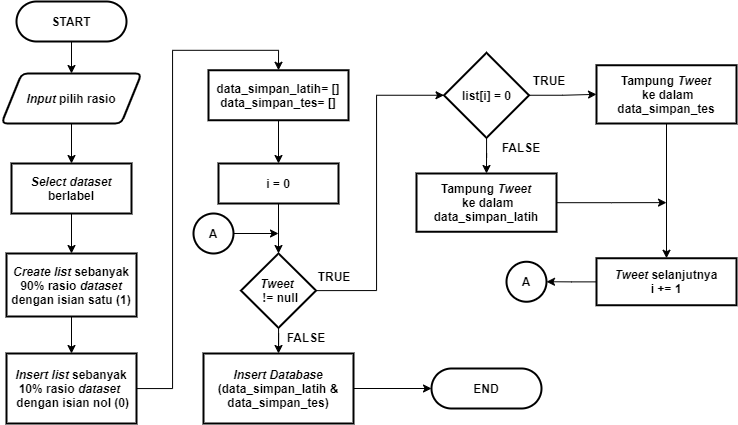

The diagram above was exported from draw.io. Its source (the exported page's mxGraphModel, read from the mxfile embedded in the PNG):
<mxGraphModel dx="1021" dy="500" grid="1" gridSize="10" guides="1" tooltips="1" connect="1" arrows="1" fold="1" page="1" pageScale="1" pageWidth="827" pageHeight="1169" math="0" shadow="0">
  <root>
    <mxCell id="0" />
    <mxCell id="1" parent="0" />
    <mxCell id="vDEB3pKt81ETWoPvqLJy-53" style="edgeStyle=orthogonalEdgeStyle;rounded=0;orthogonalLoop=1;jettySize=auto;html=1;entryX=0.5;entryY=0;entryDx=0;entryDy=0;entryPerimeter=0;fontSize=12;" parent="1" edge="1">
      <mxGeometry relative="1" as="geometry">
        <mxPoint x="75" y="376" as="sourcePoint" />
        <Array as="points">
          <mxPoint x="75" y="416" />
          <mxPoint x="175" y="416" />
          <mxPoint x="175" y="76" />
          <mxPoint x="275" y="76" />
        </Array>
      </mxGeometry>
    </mxCell>
    <mxCell id="lCZf99H4fqnyyZlCFW_--1" style="edgeStyle=orthogonalEdgeStyle;rounded=0;orthogonalLoop=1;jettySize=auto;html=1;entryX=0.5;entryY=0;entryDx=0;entryDy=0;" parent="1" source="vDEB3pKt81ETWoPvqLJy-56" target="vDEB3pKt81ETWoPvqLJy-60" edge="1">
      <mxGeometry relative="1" as="geometry" />
    </mxCell>
    <mxCell id="vDEB3pKt81ETWoPvqLJy-56" value="&lt;b style=&quot;font-size: 12px;&quot;&gt;START&lt;/b&gt;" style="rounded=1;whiteSpace=wrap;html=1;absoluteArcSize=1;arcSize=140;strokeWidth=2;fontSize=12;" parent="1" vertex="1">
      <mxGeometry x="30" y="28" width="110" height="40" as="geometry" />
    </mxCell>
    <mxCell id="lCZf99H4fqnyyZlCFW_--4" style="edgeStyle=orthogonalEdgeStyle;rounded=0;orthogonalLoop=1;jettySize=auto;html=1;entryX=0.5;entryY=0;entryDx=0;entryDy=0;" parent="1" source="vDEB3pKt81ETWoPvqLJy-58" target="lCZf99H4fqnyyZlCFW_--3" edge="1">
      <mxGeometry relative="1" as="geometry" />
    </mxCell>
    <mxCell id="vDEB3pKt81ETWoPvqLJy-58" value="&lt;b&gt;&lt;i&gt;Select dataset &lt;/i&gt;berlabel&lt;/b&gt;" style="rounded=1;whiteSpace=wrap;html=1;absoluteArcSize=1;arcSize=0;strokeWidth=2;fontSize=12;" parent="1" vertex="1">
      <mxGeometry x="25" y="190" width="120" height="50" as="geometry" />
    </mxCell>
    <mxCell id="lCZf99H4fqnyyZlCFW_--2" style="edgeStyle=orthogonalEdgeStyle;rounded=0;orthogonalLoop=1;jettySize=auto;html=1;entryX=0.5;entryY=0;entryDx=0;entryDy=0;" parent="1" source="vDEB3pKt81ETWoPvqLJy-60" target="vDEB3pKt81ETWoPvqLJy-58" edge="1">
      <mxGeometry relative="1" as="geometry" />
    </mxCell>
    <mxCell id="vDEB3pKt81ETWoPvqLJy-60" value="&lt;i&gt;Input&lt;/i&gt;&amp;nbsp;pilih rasio" style="shape=parallelogram;html=1;strokeWidth=2;perimeter=parallelogramPerimeter;whiteSpace=wrap;rounded=1;arcSize=12;size=0.14423076923076925;fontSize=12;fontStyle=1" parent="1" vertex="1">
      <mxGeometry x="15" y="100" width="140" height="50" as="geometry" />
    </mxCell>
    <mxCell id="lCZf99H4fqnyyZlCFW_--6" style="edgeStyle=orthogonalEdgeStyle;rounded=0;orthogonalLoop=1;jettySize=auto;html=1;entryX=0.5;entryY=0;entryDx=0;entryDy=0;" parent="1" source="lCZf99H4fqnyyZlCFW_--3" target="lCZf99H4fqnyyZlCFW_--5" edge="1">
      <mxGeometry relative="1" as="geometry" />
    </mxCell>
    <mxCell id="lCZf99H4fqnyyZlCFW_--3" value="&lt;b&gt;&lt;i&gt;Create list &lt;/i&gt;sebanyak 90%&amp;nbsp;&lt;/b&gt;&lt;b&gt;rasio&lt;/b&gt;&lt;b&gt;&amp;nbsp;&lt;i&gt;dataset &lt;/i&gt;dengan isian satu (1)&lt;/b&gt;" style="rounded=1;whiteSpace=wrap;html=1;absoluteArcSize=1;arcSize=0;strokeWidth=2;fontSize=12;" parent="1" vertex="1">
      <mxGeometry x="20" y="280" width="130" height="63" as="geometry" />
    </mxCell>
    <mxCell id="lCZf99H4fqnyyZlCFW_--10" style="edgeStyle=orthogonalEdgeStyle;rounded=0;orthogonalLoop=1;jettySize=auto;html=1;entryX=0.5;entryY=0;entryDx=0;entryDy=0;" parent="1" source="lCZf99H4fqnyyZlCFW_--5" target="lCZf99H4fqnyyZlCFW_--9" edge="1">
      <mxGeometry relative="1" as="geometry" />
    </mxCell>
    <mxCell id="lCZf99H4fqnyyZlCFW_--5" value="&lt;b&gt;&lt;i&gt;Insert list&lt;/i&gt;&amp;nbsp;sebanyak 10%&amp;nbsp;&lt;/b&gt;&lt;b&gt;rasio&amp;nbsp;&lt;/b&gt;&lt;b&gt;&lt;i&gt;dataset&amp;nbsp;&lt;/i&gt;&lt;/b&gt;&lt;b&gt;&lt;br&gt;&amp;nbsp;dengan isian nol (0)&lt;/b&gt;" style="rounded=1;whiteSpace=wrap;html=1;absoluteArcSize=1;arcSize=0;strokeWidth=2;fontSize=12;" parent="1" vertex="1">
      <mxGeometry x="20" y="380" width="130" height="70" as="geometry" />
    </mxCell>
    <mxCell id="lCZf99H4fqnyyZlCFW_--31" style="edgeStyle=orthogonalEdgeStyle;rounded=0;orthogonalLoop=1;jettySize=auto;html=1;entryX=0;entryY=0.5;entryDx=0;entryDy=0;exitX=1;exitY=0.5;exitDx=0;exitDy=0;" parent="1" source="lCZf99H4fqnyyZlCFW_--7" target="lCZf99H4fqnyyZlCFW_--12" edge="1">
      <mxGeometry relative="1" as="geometry">
        <Array as="points">
          <mxPoint x="390" y="317" />
          <mxPoint x="390" y="122" />
        </Array>
      </mxGeometry>
    </mxCell>
    <mxCell id="lCZf99H4fqnyyZlCFW_--40" style="edgeStyle=orthogonalEdgeStyle;rounded=0;orthogonalLoop=1;jettySize=auto;html=1;entryX=0.5;entryY=0;entryDx=0;entryDy=0;" parent="1" source="lCZf99H4fqnyyZlCFW_--7" target="lCZf99H4fqnyyZlCFW_--39" edge="1">
      <mxGeometry relative="1" as="geometry" />
    </mxCell>
    <mxCell id="lCZf99H4fqnyyZlCFW_--7" value="&lt;b&gt;&lt;i&gt;Tweet &lt;/i&gt;&lt;br&gt;&lt;/b&gt;&lt;span style=&quot;font-weight: 700&quot;&gt;&amp;nbsp;!= null&lt;/span&gt;&lt;b&gt;&lt;br&gt;&lt;/b&gt;" style="rhombus;whiteSpace=wrap;html=1;strokeWidth=2;" parent="1" vertex="1">
      <mxGeometry x="254.5" y="280" width="75" height="74.25" as="geometry" />
    </mxCell>
    <mxCell id="lCZf99H4fqnyyZlCFW_--26" style="edgeStyle=orthogonalEdgeStyle;rounded=0;orthogonalLoop=1;jettySize=auto;html=1;entryX=0.5;entryY=0;entryDx=0;entryDy=0;" parent="1" source="lCZf99H4fqnyyZlCFW_--9" target="lCZf99H4fqnyyZlCFW_--19" edge="1">
      <mxGeometry relative="1" as="geometry" />
    </mxCell>
    <mxCell id="lCZf99H4fqnyyZlCFW_--9" value="&lt;span style=&quot;font-size: 12px&quot;&gt;&lt;b&gt;data_simpan_latih&lt;/b&gt;&lt;/span&gt;&lt;b&gt;= []&lt;br&gt;&lt;/b&gt;&lt;b&gt;data_simpan_tes&lt;/b&gt;&lt;b&gt;= []&lt;/b&gt;&lt;b&gt;&lt;br&gt;&lt;/b&gt;" style="rounded=1;whiteSpace=wrap;html=1;absoluteArcSize=1;arcSize=0;strokeWidth=2;fontSize=12;" parent="1" vertex="1">
      <mxGeometry x="222" y="96.75" width="140" height="50" as="geometry" />
    </mxCell>
    <mxCell id="lCZf99H4fqnyyZlCFW_--28" style="edgeStyle=orthogonalEdgeStyle;rounded=0;orthogonalLoop=1;jettySize=auto;html=1;entryX=0;entryY=0.5;entryDx=0;entryDy=0;" parent="1" source="lCZf99H4fqnyyZlCFW_--12" target="lCZf99H4fqnyyZlCFW_--17" edge="1">
      <mxGeometry relative="1" as="geometry" />
    </mxCell>
    <mxCell id="lCZf99H4fqnyyZlCFW_--29" style="edgeStyle=orthogonalEdgeStyle;rounded=0;orthogonalLoop=1;jettySize=auto;html=1;entryX=0.5;entryY=0;entryDx=0;entryDy=0;" parent="1" source="lCZf99H4fqnyyZlCFW_--12" target="lCZf99H4fqnyyZlCFW_--15" edge="1">
      <mxGeometry relative="1" as="geometry" />
    </mxCell>
    <mxCell id="lCZf99H4fqnyyZlCFW_--12" value="&lt;b&gt;list[i] = 0&lt;/b&gt;" style="rhombus;whiteSpace=wrap;html=1;strokeWidth=2;" parent="1" vertex="1">
      <mxGeometry x="457.5" y="79.25" width="85" height="85" as="geometry" />
    </mxCell>
    <mxCell id="lCZf99H4fqnyyZlCFW_--48" style="edgeStyle=orthogonalEdgeStyle;rounded=0;orthogonalLoop=1;jettySize=auto;html=1;" parent="1" source="lCZf99H4fqnyyZlCFW_--15" edge="1">
      <mxGeometry relative="1" as="geometry">
        <mxPoint x="680" y="229.125" as="targetPoint" />
      </mxGeometry>
    </mxCell>
    <mxCell id="lCZf99H4fqnyyZlCFW_--15" value="&lt;span style=&quot;font-size: 12px&quot;&gt;&lt;b&gt;Tampung &lt;i&gt;Tweet&lt;br&gt;&lt;/i&gt;&amp;nbsp;ke dalam&lt;br&gt;data_simpan_latih&lt;/b&gt;&lt;/span&gt;&lt;b&gt;&lt;br&gt;&lt;/b&gt;" style="rounded=1;whiteSpace=wrap;html=1;absoluteArcSize=1;arcSize=0;strokeWidth=2;fontSize=12;" parent="1" vertex="1">
      <mxGeometry x="430" y="200" width="140" height="58.25" as="geometry" />
    </mxCell>
    <mxCell id="lCZf99H4fqnyyZlCFW_--30" style="edgeStyle=orthogonalEdgeStyle;rounded=0;orthogonalLoop=1;jettySize=auto;html=1;entryX=0.5;entryY=0;entryDx=0;entryDy=0;" parent="1" source="lCZf99H4fqnyyZlCFW_--17" target="lCZf99H4fqnyyZlCFW_--22" edge="1">
      <mxGeometry relative="1" as="geometry" />
    </mxCell>
    <mxCell id="lCZf99H4fqnyyZlCFW_--17" value="&lt;b&gt;Tampung&amp;nbsp;&lt;i&gt;Tweet&lt;br&gt;&lt;/i&gt;&amp;nbsp;ke dalam&lt;br&gt;&lt;/b&gt;&lt;span style=&quot;font-size: 12px&quot;&gt;&lt;b&gt;data_simpan_tes&lt;/b&gt;&lt;/span&gt;&lt;b&gt;&lt;br&gt;&lt;/b&gt;" style="rounded=1;whiteSpace=wrap;html=1;absoluteArcSize=1;arcSize=0;strokeWidth=2;fontSize=12;" parent="1" vertex="1">
      <mxGeometry x="610" y="91.75" width="140" height="58.25" as="geometry" />
    </mxCell>
    <mxCell id="lCZf99H4fqnyyZlCFW_--27" style="edgeStyle=orthogonalEdgeStyle;rounded=0;orthogonalLoop=1;jettySize=auto;html=1;" parent="1" source="lCZf99H4fqnyyZlCFW_--19" target="lCZf99H4fqnyyZlCFW_--7" edge="1">
      <mxGeometry relative="1" as="geometry" />
    </mxCell>
    <mxCell id="lCZf99H4fqnyyZlCFW_--19" value="&lt;b&gt;i = 0&lt;br&gt;&lt;/b&gt;" style="rounded=1;whiteSpace=wrap;html=1;absoluteArcSize=1;arcSize=0;strokeWidth=2;fontSize=12;" parent="1" vertex="1">
      <mxGeometry x="232" y="190" width="120" height="40" as="geometry" />
    </mxCell>
    <mxCell id="lCZf99H4fqnyyZlCFW_--34" style="edgeStyle=orthogonalEdgeStyle;rounded=0;orthogonalLoop=1;jettySize=auto;html=1;entryX=1;entryY=0.5;entryDx=0;entryDy=0;entryPerimeter=0;" parent="1" source="lCZf99H4fqnyyZlCFW_--22" target="lCZf99H4fqnyyZlCFW_--33" edge="1">
      <mxGeometry relative="1" as="geometry" />
    </mxCell>
    <mxCell id="lCZf99H4fqnyyZlCFW_--22" value="&lt;b&gt;&lt;i&gt;Tweet &lt;/i&gt;selanjutnya&lt;br&gt;i += 1&lt;br&gt;&lt;/b&gt;" style="rounded=1;whiteSpace=wrap;html=1;absoluteArcSize=1;arcSize=0;strokeWidth=2;fontSize=12;" parent="1" vertex="1">
      <mxGeometry x="610" y="284.75" width="140" height="47" as="geometry" />
    </mxCell>
    <mxCell id="lCZf99H4fqnyyZlCFW_--33" value="&lt;b&gt;A&lt;/b&gt;" style="strokeWidth=2;html=1;shape=mxgraph.flowchart.start_2;whiteSpace=wrap;" parent="1" vertex="1">
      <mxGeometry x="520" y="288.25" width="40" height="40" as="geometry" />
    </mxCell>
    <mxCell id="lCZf99H4fqnyyZlCFW_--36" style="edgeStyle=orthogonalEdgeStyle;rounded=0;orthogonalLoop=1;jettySize=auto;html=1;" parent="1" source="lCZf99H4fqnyyZlCFW_--35" edge="1">
      <mxGeometry relative="1" as="geometry">
        <mxPoint x="292" y="260" as="targetPoint" />
      </mxGeometry>
    </mxCell>
    <mxCell id="lCZf99H4fqnyyZlCFW_--35" value="&lt;b&gt;A&lt;/b&gt;" style="strokeWidth=2;html=1;shape=mxgraph.flowchart.start_2;whiteSpace=wrap;" parent="1" vertex="1">
      <mxGeometry x="207" y="240" width="40" height="40" as="geometry" />
    </mxCell>
    <mxCell id="lCZf99H4fqnyyZlCFW_--42" style="edgeStyle=orthogonalEdgeStyle;rounded=0;orthogonalLoop=1;jettySize=auto;html=1;entryX=0;entryY=0.5;entryDx=0;entryDy=0;" parent="1" source="lCZf99H4fqnyyZlCFW_--39" target="lCZf99H4fqnyyZlCFW_--41" edge="1">
      <mxGeometry relative="1" as="geometry" />
    </mxCell>
    <mxCell id="lCZf99H4fqnyyZlCFW_--39" value="&lt;b&gt;&lt;i&gt;Insert Database&lt;br&gt;&lt;/i&gt;&lt;/b&gt;&lt;b&gt;(data_simpan_latih &amp;amp;&lt;/b&gt;&lt;b&gt;&lt;br&gt;&lt;/b&gt;&lt;b&gt;data_simpan_tes)&lt;/b&gt;&lt;b&gt;&lt;br&gt;&lt;/b&gt;" style="rounded=1;whiteSpace=wrap;html=1;absoluteArcSize=1;arcSize=0;strokeWidth=2;fontSize=12;" parent="1" vertex="1">
      <mxGeometry x="217" y="380" width="150" height="70" as="geometry" />
    </mxCell>
    <mxCell id="lCZf99H4fqnyyZlCFW_--41" value="&lt;b style=&quot;font-size: 12px&quot;&gt;END&lt;/b&gt;" style="rounded=1;whiteSpace=wrap;html=1;absoluteArcSize=1;arcSize=140;strokeWidth=2;fontSize=12;" parent="1" vertex="1">
      <mxGeometry x="445" y="395" width="110" height="40" as="geometry" />
    </mxCell>
    <mxCell id="lCZf99H4fqnyyZlCFW_--44" value="TRUE" style="text;html=1;strokeColor=none;fillColor=none;align=center;verticalAlign=middle;whiteSpace=wrap;rounded=0;fontStyle=1" parent="1" vertex="1">
      <mxGeometry x="328" y="293.25" width="40" height="20" as="geometry" />
    </mxCell>
    <mxCell id="lCZf99H4fqnyyZlCFW_--45" value="TRUE" style="text;html=1;strokeColor=none;fillColor=none;align=center;verticalAlign=middle;whiteSpace=wrap;rounded=0;fontStyle=1" parent="1" vertex="1">
      <mxGeometry x="542.5" y="96.75" width="40" height="20" as="geometry" />
    </mxCell>
    <mxCell id="lCZf99H4fqnyyZlCFW_--46" value="FALSE" style="text;html=1;strokeColor=none;fillColor=none;align=center;verticalAlign=middle;whiteSpace=wrap;rounded=0;fontStyle=1" parent="1" vertex="1">
      <mxGeometry x="515" y="164.25" width="40" height="20" as="geometry" />
    </mxCell>
    <mxCell id="lCZf99H4fqnyyZlCFW_--47" value="FALSE" style="text;html=1;strokeColor=none;fillColor=none;align=center;verticalAlign=middle;whiteSpace=wrap;rounded=0;fontStyle=1" parent="1" vertex="1">
      <mxGeometry x="300" y="354.25" width="40" height="20" as="geometry" />
    </mxCell>
  </root>
</mxGraphModel>